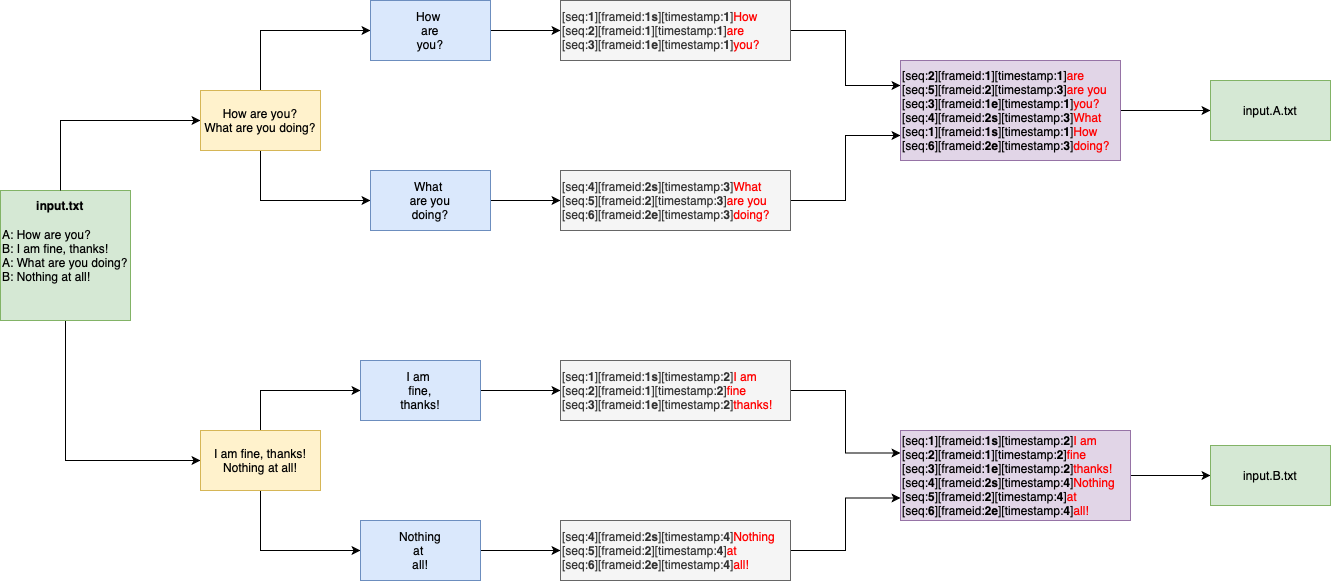

The diagram above was exported from draw.io. Its source (the exported page's mxGraphModel, read from the mxfile embedded in the PNG):
<mxGraphModel dx="946" dy="800" grid="1" gridSize="10" guides="1" tooltips="1" connect="1" arrows="1" fold="1" page="1" pageScale="1" pageWidth="827" pageHeight="1169" math="0" shadow="0">
  <root>
    <mxCell id="0" />
    <mxCell id="1" parent="0" />
    <mxCell id="I-edYSg2vU-NVAAq8C1L-20" style="edgeStyle=orthogonalEdgeStyle;rounded=0;orthogonalLoop=1;jettySize=auto;html=1;exitX=0.5;exitY=1;exitDx=0;exitDy=0;entryX=0;entryY=0.5;entryDx=0;entryDy=0;fontColor=#000000;" edge="1" parent="1" source="I-edYSg2vU-NVAAq8C1L-1" target="I-edYSg2vU-NVAAq8C1L-5">
      <mxGeometry relative="1" as="geometry" />
    </mxCell>
    <mxCell id="I-edYSg2vU-NVAAq8C1L-1" value="&lt;p style=&quot;line-height: 1.2&quot;&gt;A: How are you?&lt;br&gt;B: I am fine, thanks!&lt;br&gt;A: What are you doing?&lt;br&gt;B: Nothing at all!&lt;/p&gt;" style="whiteSpace=wrap;html=1;aspect=fixed;align=left;fillColor=#d5e8d4;strokeColor=#82b366;" vertex="1" parent="1">
      <mxGeometry x="70" y="260" width="130" height="130" as="geometry" />
    </mxCell>
    <mxCell id="I-edYSg2vU-NVAAq8C1L-21" style="edgeStyle=orthogonalEdgeStyle;rounded=0;orthogonalLoop=1;jettySize=auto;html=1;exitX=0.5;exitY=0;exitDx=0;exitDy=0;entryX=0;entryY=0.5;entryDx=0;entryDy=0;fontColor=#000000;" edge="1" parent="1" source="I-edYSg2vU-NVAAq8C1L-3" target="I-edYSg2vU-NVAAq8C1L-4">
      <mxGeometry relative="1" as="geometry" />
    </mxCell>
    <mxCell id="I-edYSg2vU-NVAAq8C1L-3" value="&lt;b&gt;input.txt&lt;/b&gt;" style="text;html=1;strokeColor=none;fillColor=none;align=center;verticalAlign=middle;whiteSpace=wrap;rounded=0;" vertex="1" parent="1">
      <mxGeometry x="100" y="260" width="60" height="30" as="geometry" />
    </mxCell>
    <mxCell id="I-edYSg2vU-NVAAq8C1L-23" style="edgeStyle=orthogonalEdgeStyle;rounded=0;orthogonalLoop=1;jettySize=auto;html=1;exitX=0.5;exitY=0;exitDx=0;exitDy=0;entryX=0;entryY=0.5;entryDx=0;entryDy=0;fontColor=#000000;" edge="1" parent="1" source="I-edYSg2vU-NVAAq8C1L-4" target="I-edYSg2vU-NVAAq8C1L-6">
      <mxGeometry relative="1" as="geometry" />
    </mxCell>
    <mxCell id="I-edYSg2vU-NVAAq8C1L-24" style="edgeStyle=orthogonalEdgeStyle;rounded=0;orthogonalLoop=1;jettySize=auto;html=1;exitX=0.5;exitY=1;exitDx=0;exitDy=0;entryX=0;entryY=0.5;entryDx=0;entryDy=0;fontColor=#000000;" edge="1" parent="1" source="I-edYSg2vU-NVAAq8C1L-4" target="I-edYSg2vU-NVAAq8C1L-7">
      <mxGeometry relative="1" as="geometry" />
    </mxCell>
    <mxCell id="I-edYSg2vU-NVAAq8C1L-4" value="How are you?&lt;br&gt;What are you doing?" style="rounded=0;whiteSpace=wrap;html=1;fillColor=#fff2cc;strokeColor=#d6b656;" vertex="1" parent="1">
      <mxGeometry x="270" y="160" width="120" height="60" as="geometry" />
    </mxCell>
    <mxCell id="I-edYSg2vU-NVAAq8C1L-25" style="edgeStyle=orthogonalEdgeStyle;rounded=0;orthogonalLoop=1;jettySize=auto;html=1;exitX=0.5;exitY=0;exitDx=0;exitDy=0;entryX=0;entryY=0.5;entryDx=0;entryDy=0;fontColor=#000000;" edge="1" parent="1" source="I-edYSg2vU-NVAAq8C1L-5" target="I-edYSg2vU-NVAAq8C1L-8">
      <mxGeometry relative="1" as="geometry" />
    </mxCell>
    <mxCell id="I-edYSg2vU-NVAAq8C1L-26" style="edgeStyle=orthogonalEdgeStyle;rounded=0;orthogonalLoop=1;jettySize=auto;html=1;exitX=0.5;exitY=1;exitDx=0;exitDy=0;entryX=0;entryY=0.5;entryDx=0;entryDy=0;fontColor=#000000;" edge="1" parent="1" source="I-edYSg2vU-NVAAq8C1L-5" target="I-edYSg2vU-NVAAq8C1L-9">
      <mxGeometry relative="1" as="geometry" />
    </mxCell>
    <mxCell id="I-edYSg2vU-NVAAq8C1L-5" value="I am fine, thanks!&lt;br&gt;Nothing at all!" style="rounded=0;whiteSpace=wrap;html=1;fillColor=#fff2cc;strokeColor=#d6b656;" vertex="1" parent="1">
      <mxGeometry x="270" y="500" width="120" height="60" as="geometry" />
    </mxCell>
    <mxCell id="I-edYSg2vU-NVAAq8C1L-30" style="edgeStyle=orthogonalEdgeStyle;rounded=0;orthogonalLoop=1;jettySize=auto;html=1;exitX=1;exitY=0.5;exitDx=0;exitDy=0;entryX=0;entryY=0.5;entryDx=0;entryDy=0;fontColor=#000000;" edge="1" parent="1" source="I-edYSg2vU-NVAAq8C1L-6" target="I-edYSg2vU-NVAAq8C1L-10">
      <mxGeometry relative="1" as="geometry" />
    </mxCell>
    <mxCell id="I-edYSg2vU-NVAAq8C1L-6" value="How&amp;nbsp;&lt;br&gt;are&lt;br&gt;you?" style="rounded=0;whiteSpace=wrap;html=1;fillColor=#dae8fc;strokeColor=#6c8ebf;" vertex="1" parent="1">
      <mxGeometry x="440" y="70" width="120" height="60" as="geometry" />
    </mxCell>
    <mxCell id="I-edYSg2vU-NVAAq8C1L-29" style="edgeStyle=orthogonalEdgeStyle;rounded=0;orthogonalLoop=1;jettySize=auto;html=1;exitX=1;exitY=0.5;exitDx=0;exitDy=0;fontColor=#000000;" edge="1" parent="1" source="I-edYSg2vU-NVAAq8C1L-7" target="I-edYSg2vU-NVAAq8C1L-11">
      <mxGeometry relative="1" as="geometry" />
    </mxCell>
    <mxCell id="I-edYSg2vU-NVAAq8C1L-7" value="What&amp;nbsp;&lt;br&gt;are you&lt;br&gt;doing?" style="rounded=0;whiteSpace=wrap;html=1;fillColor=#dae8fc;strokeColor=#6c8ebf;" vertex="1" parent="1">
      <mxGeometry x="440" y="240" width="120" height="60" as="geometry" />
    </mxCell>
    <mxCell id="I-edYSg2vU-NVAAq8C1L-28" style="edgeStyle=orthogonalEdgeStyle;rounded=0;orthogonalLoop=1;jettySize=auto;html=1;exitX=1;exitY=0.5;exitDx=0;exitDy=0;entryX=0;entryY=0.5;entryDx=0;entryDy=0;fontColor=#000000;" edge="1" parent="1" source="I-edYSg2vU-NVAAq8C1L-8" target="I-edYSg2vU-NVAAq8C1L-12">
      <mxGeometry relative="1" as="geometry" />
    </mxCell>
    <mxCell id="I-edYSg2vU-NVAAq8C1L-8" value="I am&amp;nbsp;&lt;br&gt;fine,&lt;br&gt;thanks!" style="rounded=0;whiteSpace=wrap;html=1;fillColor=#dae8fc;strokeColor=#6c8ebf;" vertex="1" parent="1">
      <mxGeometry x="430" y="430" width="120" height="60" as="geometry" />
    </mxCell>
    <mxCell id="I-edYSg2vU-NVAAq8C1L-27" style="edgeStyle=orthogonalEdgeStyle;rounded=0;orthogonalLoop=1;jettySize=auto;html=1;exitX=1;exitY=0.5;exitDx=0;exitDy=0;entryX=0;entryY=0.5;entryDx=0;entryDy=0;fontColor=#000000;" edge="1" parent="1" source="I-edYSg2vU-NVAAq8C1L-9" target="I-edYSg2vU-NVAAq8C1L-13">
      <mxGeometry relative="1" as="geometry" />
    </mxCell>
    <mxCell id="I-edYSg2vU-NVAAq8C1L-9" value="Nothing&lt;br&gt;at&amp;nbsp;&lt;br&gt;all!" style="rounded=0;whiteSpace=wrap;html=1;fillColor=#dae8fc;strokeColor=#6c8ebf;" vertex="1" parent="1">
      <mxGeometry x="430" y="590" width="120" height="60" as="geometry" />
    </mxCell>
    <mxCell id="I-edYSg2vU-NVAAq8C1L-31" style="edgeStyle=orthogonalEdgeStyle;rounded=0;orthogonalLoop=1;jettySize=auto;html=1;exitX=1;exitY=0.5;exitDx=0;exitDy=0;entryX=0;entryY=0.25;entryDx=0;entryDy=0;fontColor=#000000;" edge="1" parent="1" source="I-edYSg2vU-NVAAq8C1L-10" target="I-edYSg2vU-NVAAq8C1L-14">
      <mxGeometry relative="1" as="geometry" />
    </mxCell>
    <mxCell id="I-edYSg2vU-NVAAq8C1L-10" value="[seq:&lt;b&gt;1&lt;/b&gt;][frameid:&lt;b&gt;1s&lt;/b&gt;][timestamp:&lt;b&gt;1&lt;/b&gt;]&lt;font color=&quot;#ff0000&quot;&gt;How&lt;/font&gt;&amp;nbsp;&lt;br&gt;[seq:&lt;b&gt;2&lt;/b&gt;][frameid:&lt;b&gt;1&lt;/b&gt;][timestamp:&lt;b&gt;1&lt;/b&gt;]&lt;font color=&quot;#ff0000&quot;&gt;are&lt;/font&gt;&lt;br&gt;&lt;div&gt;[seq:&lt;b&gt;3&lt;/b&gt;][frameid:&lt;b&gt;1e&lt;/b&gt;][timestamp:&lt;b&gt;1&lt;/b&gt;]&lt;font color=&quot;#ff0000&quot;&gt;you?&lt;/font&gt;&lt;/div&gt;" style="rounded=0;whiteSpace=wrap;html=1;align=left;fillColor=#f5f5f5;fontColor=#333333;strokeColor=#666666;" vertex="1" parent="1">
      <mxGeometry x="630" y="70" width="230" height="60" as="geometry" />
    </mxCell>
    <mxCell id="I-edYSg2vU-NVAAq8C1L-32" style="edgeStyle=orthogonalEdgeStyle;rounded=0;orthogonalLoop=1;jettySize=auto;html=1;exitX=1;exitY=0.5;exitDx=0;exitDy=0;entryX=0;entryY=0.75;entryDx=0;entryDy=0;fontColor=#000000;" edge="1" parent="1" source="I-edYSg2vU-NVAAq8C1L-11" target="I-edYSg2vU-NVAAq8C1L-14">
      <mxGeometry relative="1" as="geometry" />
    </mxCell>
    <mxCell id="I-edYSg2vU-NVAAq8C1L-11" value="[seq:&lt;b&gt;4&lt;/b&gt;][frameid:&lt;b&gt;2s&lt;/b&gt;][timestamp:&lt;b&gt;3&lt;/b&gt;]&lt;font color=&quot;#ff0000&quot;&gt;What&lt;/font&gt;&amp;nbsp;&lt;br&gt;[seq:&lt;b&gt;5&lt;/b&gt;][frameid:&lt;b&gt;2&lt;/b&gt;][timestamp:&lt;b&gt;3&lt;/b&gt;]&lt;font color=&quot;#ff0000&quot;&gt;are you&lt;/font&gt;&lt;br&gt;&lt;div&gt;[seq:&lt;b&gt;6&lt;/b&gt;][frameid:&lt;b&gt;2e&lt;/b&gt;][timestamp:&lt;b&gt;3&lt;/b&gt;]&lt;font color=&quot;#ff0000&quot;&gt;doing?&lt;/font&gt;&lt;/div&gt;" style="rounded=0;whiteSpace=wrap;html=1;align=left;fillColor=#f5f5f5;fontColor=#333333;strokeColor=#666666;" vertex="1" parent="1">
      <mxGeometry x="630" y="240" width="230" height="60" as="geometry" />
    </mxCell>
    <mxCell id="I-edYSg2vU-NVAAq8C1L-33" style="edgeStyle=orthogonalEdgeStyle;rounded=0;orthogonalLoop=1;jettySize=auto;html=1;exitX=1;exitY=0.5;exitDx=0;exitDy=0;entryX=0;entryY=0.25;entryDx=0;entryDy=0;fontColor=#000000;" edge="1" parent="1" source="I-edYSg2vU-NVAAq8C1L-12" target="I-edYSg2vU-NVAAq8C1L-15">
      <mxGeometry relative="1" as="geometry" />
    </mxCell>
    <mxCell id="I-edYSg2vU-NVAAq8C1L-12" value="[seq:&lt;b&gt;1&lt;/b&gt;][frameid:&lt;b&gt;1s&lt;/b&gt;][timestamp:&lt;b&gt;2&lt;/b&gt;]&lt;font color=&quot;#ff0000&quot;&gt;I am&lt;/font&gt;&amp;nbsp;&lt;br&gt;[seq:&lt;b&gt;2&lt;/b&gt;][frameid:&lt;b&gt;1&lt;/b&gt;][timestamp:&lt;b&gt;2&lt;/b&gt;]&lt;font color=&quot;#ff0000&quot;&gt;fine&lt;/font&gt;&lt;br&gt;&lt;div&gt;[seq:&lt;b&gt;3&lt;/b&gt;][frameid:&lt;b&gt;1e&lt;/b&gt;][timestamp:&lt;b&gt;2&lt;/b&gt;]&lt;font color=&quot;#ff0000&quot;&gt;thanks!&lt;/font&gt;&lt;/div&gt;" style="rounded=0;whiteSpace=wrap;html=1;align=left;fillColor=#f5f5f5;fontColor=#333333;strokeColor=#666666;" vertex="1" parent="1">
      <mxGeometry x="630" y="430" width="230" height="60" as="geometry" />
    </mxCell>
    <mxCell id="I-edYSg2vU-NVAAq8C1L-34" style="edgeStyle=orthogonalEdgeStyle;rounded=0;orthogonalLoop=1;jettySize=auto;html=1;exitX=1;exitY=0.5;exitDx=0;exitDy=0;entryX=0;entryY=0.75;entryDx=0;entryDy=0;fontColor=#000000;" edge="1" parent="1" source="I-edYSg2vU-NVAAq8C1L-13" target="I-edYSg2vU-NVAAq8C1L-15">
      <mxGeometry relative="1" as="geometry" />
    </mxCell>
    <mxCell id="I-edYSg2vU-NVAAq8C1L-13" value="[seq:&lt;b&gt;4&lt;/b&gt;][frameid:&lt;b&gt;2s&lt;/b&gt;][timestamp:&lt;b&gt;4&lt;/b&gt;]&lt;font color=&quot;#ff0000&quot;&gt;&lt;span&gt;Nothing&lt;/span&gt;&lt;/font&gt;&amp;nbsp;&lt;br&gt;[seq:&lt;b&gt;5&lt;/b&gt;][frameid:&lt;b&gt;2&lt;/b&gt;][timestamp:&lt;b&gt;4&lt;/b&gt;]&lt;font color=&quot;#ff0000&quot;&gt;&lt;span&gt;at&lt;/span&gt;&lt;/font&gt;&lt;br&gt;&lt;div&gt;[seq:&lt;b&gt;6&lt;/b&gt;][frameid:&lt;b&gt;2e&lt;/b&gt;][timestamp:&lt;b&gt;4&lt;/b&gt;]&lt;font color=&quot;#ff0000&quot;&gt;&lt;span&gt;all!&lt;/span&gt;&lt;/font&gt;&lt;/div&gt;" style="rounded=0;whiteSpace=wrap;html=1;align=left;fillColor=#f5f5f5;fontColor=#333333;strokeColor=#666666;" vertex="1" parent="1">
      <mxGeometry x="630" y="590" width="230" height="60" as="geometry" />
    </mxCell>
    <mxCell id="I-edYSg2vU-NVAAq8C1L-36" style="edgeStyle=orthogonalEdgeStyle;rounded=0;orthogonalLoop=1;jettySize=auto;html=1;exitX=1;exitY=0.5;exitDx=0;exitDy=0;entryX=0;entryY=0.5;entryDx=0;entryDy=0;fontColor=#000000;" edge="1" parent="1" source="I-edYSg2vU-NVAAq8C1L-14" target="I-edYSg2vU-NVAAq8C1L-17">
      <mxGeometry relative="1" as="geometry" />
    </mxCell>
    <mxCell id="I-edYSg2vU-NVAAq8C1L-14" value="&lt;span style=&quot;color: rgb(0 , 0 , 0)&quot;&gt;[seq:&lt;/span&gt;&lt;b style=&quot;color: rgb(0 , 0 , 0)&quot;&gt;2&lt;/b&gt;&lt;span style=&quot;color: rgb(0 , 0 , 0)&quot;&gt;][frameid:&lt;/span&gt;&lt;b style=&quot;color: rgb(0 , 0 , 0)&quot;&gt;1&lt;/b&gt;&lt;span style=&quot;color: rgb(0 , 0 , 0)&quot;&gt;][timestamp:&lt;/span&gt;&lt;b style=&quot;color: rgb(0 , 0 , 0)&quot;&gt;1&lt;/b&gt;&lt;span style=&quot;color: rgb(0 , 0 , 0)&quot;&gt;]&lt;/span&gt;&lt;font color=&quot;#ff0000&quot;&gt;are&lt;br&gt;&lt;/font&gt;&lt;span style=&quot;color: rgb(0 , 0 , 0)&quot;&gt;[seq:&lt;/span&gt;&lt;b style=&quot;color: rgb(0 , 0 , 0)&quot;&gt;5&lt;/b&gt;&lt;span style=&quot;color: rgb(0 , 0 , 0)&quot;&gt;][frameid:&lt;/span&gt;&lt;b style=&quot;color: rgb(0 , 0 , 0)&quot;&gt;2&lt;/b&gt;&lt;span style=&quot;color: rgb(0 , 0 , 0)&quot;&gt;][timestamp:&lt;/span&gt;&lt;b style=&quot;color: rgb(0 , 0 , 0)&quot;&gt;3&lt;/b&gt;&lt;span style=&quot;color: rgb(0 , 0 , 0)&quot;&gt;]&lt;/span&gt;&lt;font color=&quot;#ff0000&quot;&gt;are you&lt;/font&gt;&lt;font color=&quot;#ff0000&quot;&gt;&lt;br&gt;&lt;/font&gt;&lt;span style=&quot;color: rgb(0 , 0 , 0)&quot;&gt;[seq:&lt;/span&gt;&lt;b style=&quot;color: rgb(0 , 0 , 0)&quot;&gt;3&lt;/b&gt;&lt;span style=&quot;color: rgb(0 , 0 , 0)&quot;&gt;][frameid:&lt;/span&gt;&lt;b style=&quot;color: rgb(0 , 0 , 0)&quot;&gt;1e&lt;/b&gt;&lt;span style=&quot;color: rgb(0 , 0 , 0)&quot;&gt;][timestamp:&lt;/span&gt;&lt;b style=&quot;color: rgb(0 , 0 , 0)&quot;&gt;1&lt;/b&gt;&lt;span style=&quot;color: rgb(0 , 0 , 0)&quot;&gt;]&lt;/span&gt;&lt;font color=&quot;#ff0000&quot;&gt;you?&lt;/font&gt;&lt;font color=&quot;#ff0000&quot;&gt;&lt;br&gt;&lt;/font&gt;&lt;div style=&quot;color: rgb(0 , 0 , 0)&quot;&gt;[seq:&lt;b&gt;4&lt;/b&gt;][frameid:&lt;b&gt;2s&lt;/b&gt;][timestamp:&lt;b&gt;3&lt;/b&gt;]&lt;font color=&quot;#ff0000&quot;&gt;What&lt;/font&gt;&amp;nbsp;&lt;br&gt;[seq:&lt;b&gt;1&lt;/b&gt;][frameid:&lt;b&gt;1s&lt;/b&gt;][timestamp:&lt;b&gt;1&lt;/b&gt;]&lt;font color=&quot;#ff0000&quot; style=&quot;color: rgb(255 , 0 , 0)&quot;&gt;How&lt;/font&gt;&lt;br&gt;&lt;div&gt;[seq:&lt;b&gt;6&lt;/b&gt;][frameid:&lt;b&gt;2e&lt;/b&gt;][timestamp:&lt;b&gt;3&lt;/b&gt;]&lt;font color=&quot;#ff0000&quot;&gt;doing?&lt;/font&gt;&lt;/div&gt;&lt;/div&gt;" style="rounded=0;whiteSpace=wrap;html=1;align=left;fillColor=#e1d5e7;strokeColor=#9673a6;" vertex="1" parent="1">
      <mxGeometry x="970" y="130" width="220" height="100" as="geometry" />
    </mxCell>
    <mxCell id="I-edYSg2vU-NVAAq8C1L-35" style="edgeStyle=orthogonalEdgeStyle;rounded=0;orthogonalLoop=1;jettySize=auto;html=1;exitX=1;exitY=0.5;exitDx=0;exitDy=0;fontColor=#000000;" edge="1" parent="1" source="I-edYSg2vU-NVAAq8C1L-15" target="I-edYSg2vU-NVAAq8C1L-18">
      <mxGeometry relative="1" as="geometry" />
    </mxCell>
    <mxCell id="I-edYSg2vU-NVAAq8C1L-15" value="[seq:&lt;b&gt;1&lt;/b&gt;][frameid:&lt;b&gt;1s&lt;/b&gt;][timestamp:&lt;b&gt;2&lt;/b&gt;]&lt;font color=&quot;#ff0000&quot;&gt;I am&lt;/font&gt;&amp;nbsp;&lt;br&gt;[seq:&lt;b&gt;2&lt;/b&gt;][frameid:&lt;b&gt;1&lt;/b&gt;][timestamp:&lt;b&gt;2&lt;/b&gt;]&lt;font color=&quot;#ff0000&quot;&gt;fine&lt;/font&gt;&lt;br&gt;&lt;div&gt;[seq:&lt;b&gt;3&lt;/b&gt;][frameid:&lt;b&gt;1e&lt;/b&gt;][timestamp:&lt;b&gt;2&lt;/b&gt;]&lt;font color=&quot;#ff0000&quot;&gt;thanks!&lt;/font&gt;&lt;/div&gt;&lt;div&gt;[seq:&lt;b&gt;4&lt;/b&gt;][frameid:&lt;b&gt;2s&lt;/b&gt;][timestamp:&lt;b&gt;4&lt;/b&gt;]&lt;font color=&quot;#ff0000&quot;&gt;Nothing&lt;/font&gt;&amp;nbsp;&lt;br&gt;[seq:&lt;b&gt;5&lt;/b&gt;][frameid:&lt;b&gt;2&lt;/b&gt;][timestamp:&lt;b&gt;4&lt;/b&gt;]&lt;font color=&quot;#ff0000&quot;&gt;at&lt;/font&gt;&lt;br&gt;&lt;div&gt;[seq:&lt;b&gt;6&lt;/b&gt;][frameid:&lt;b&gt;2e&lt;/b&gt;][timestamp:&lt;b&gt;4&lt;/b&gt;]&lt;font color=&quot;#ff0000&quot;&gt;all!&lt;/font&gt;&lt;/div&gt;&lt;/div&gt;" style="rounded=0;whiteSpace=wrap;html=1;align=left;fillColor=#e1d5e7;strokeColor=#9673a6;" vertex="1" parent="1">
      <mxGeometry x="970" y="500" width="230" height="90" as="geometry" />
    </mxCell>
    <mxCell id="I-edYSg2vU-NVAAq8C1L-17" value="&lt;font color=&quot;#000000&quot;&gt;input.A.txt&lt;/font&gt;" style="rounded=0;whiteSpace=wrap;html=1;fillColor=#d5e8d4;strokeColor=#82b366;" vertex="1" parent="1">
      <mxGeometry x="1280" y="150" width="120" height="60" as="geometry" />
    </mxCell>
    <mxCell id="I-edYSg2vU-NVAAq8C1L-18" value="&lt;font color=&quot;#000000&quot;&gt;input.B.txt&lt;/font&gt;" style="rounded=0;whiteSpace=wrap;html=1;fillColor=#d5e8d4;strokeColor=#82b366;" vertex="1" parent="1">
      <mxGeometry x="1280" y="515" width="120" height="60" as="geometry" />
    </mxCell>
  </root>
</mxGraphModel>